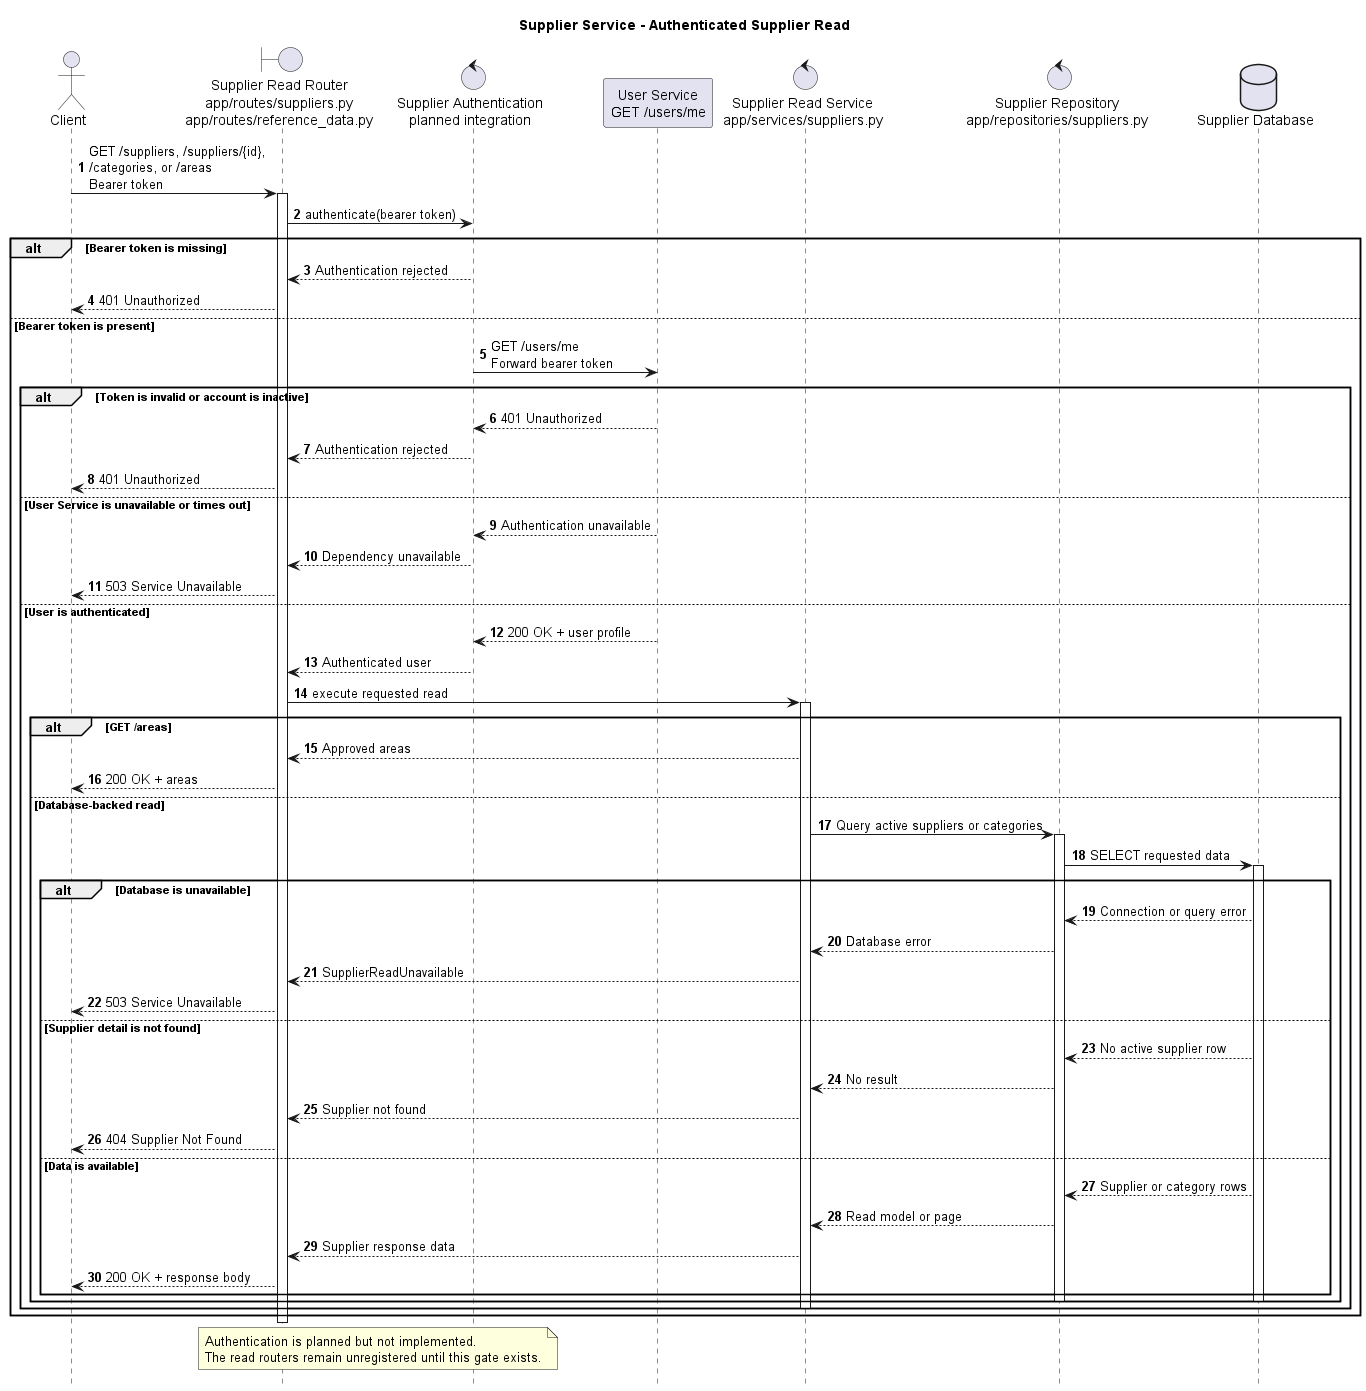

The diagram above was rendered by PlantUML. Its source (embedded in the PNG):
@startuml
title Supplier Service - Authenticated Supplier Read

autonumber
hide footbox
skinparam shadowing false
skinparam responseMessageBelowArrow true

actor Client
boundary "Supplier Read Router\napp/routes/suppliers.py\napp/routes/reference_data.py" as API
control "Supplier Authentication\nplanned integration" as Auth
participant "User Service\nGET /users/me" as Users
control "Supplier Read Service\napp/services/suppliers.py" as Service
control "Supplier Repository\napp/repositories/suppliers.py" as Repository
database "Supplier Database" as Database

Client -> API: GET /suppliers, /suppliers/{id},\n/categories, or /areas\nBearer token
activate API

API -> Auth: authenticate(bearer token)
alt Bearer token is missing
  Auth --> API: Authentication rejected
  API --> Client: 401 Unauthorized
else Bearer token is present
  Auth -> Users: GET /users/me\nForward bearer token

  alt Token is invalid or account is inactive
    Users --> Auth: 401 Unauthorized
    Auth --> API: Authentication rejected
    API --> Client: 401 Unauthorized
  else User Service is unavailable or times out
    Users --> Auth: Authentication unavailable
    Auth --> API: Dependency unavailable
    API --> Client: 503 Service Unavailable
  else User is authenticated
    Users --> Auth: 200 OK + user profile
    Auth --> API: Authenticated user

    API -> Service: execute requested read
    activate Service

    alt GET /areas
      Service --> API: Approved areas
      API --> Client: 200 OK + areas
    else Database-backed read
      Service -> Repository: Query active suppliers or categories
      activate Repository
      Repository -> Database: SELECT requested data
      activate Database

      alt Database is unavailable
        Database --> Repository: Connection or query error
        Repository --> Service: Database error
        Service --> API: SupplierReadUnavailable
        API --> Client: 503 Service Unavailable
      else Supplier detail is not found
        Database --> Repository: No active supplier row
        Repository --> Service: No result
        Service --> API: Supplier not found
        API --> Client: 404 Supplier Not Found
      else Data is available
        Database --> Repository: Supplier or category rows
        Repository --> Service: Read model or page
        Service --> API: Supplier response data
        API --> Client: 200 OK + response body
      end

      deactivate Database
      deactivate Repository
    end

    deactivate Service
  end
end

deactivate API

note over API,Auth
  Authentication is planned but not implemented.
  The read routers remain unregistered until this gate exists.
end note

@enduml